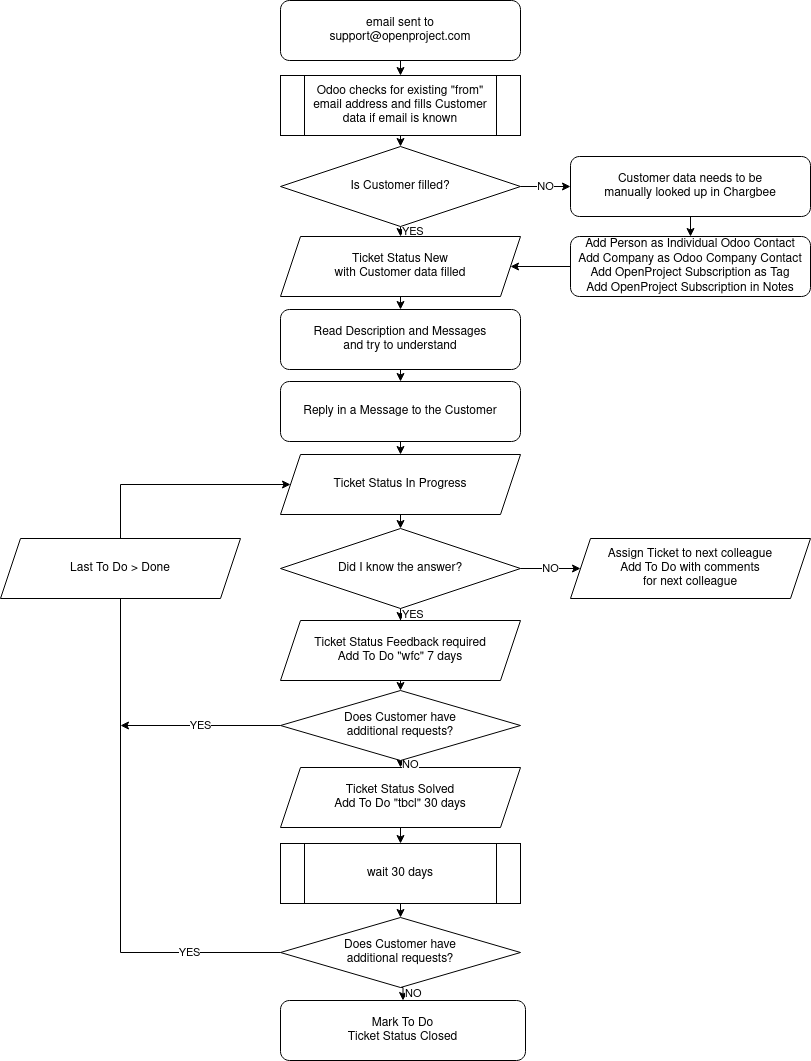

The diagram above was exported from draw.io. Its source (the exported page's mxGraphModel, read from the mxfile embedded in the PNG):
<mxGraphModel dx="1422" dy="743" grid="1" gridSize="10" guides="1" tooltips="1" connect="1" arrows="1" fold="1" page="1" pageScale="1" pageWidth="850" pageHeight="1100" math="0" shadow="0">
  <root>
    <mxCell id="0" />
    <mxCell id="1" parent="0" />
    <mxCell id="_txoJlsphefkMlMWFVF2-9" style="edgeStyle=orthogonalEdgeStyle;rounded=0;orthogonalLoop=1;jettySize=auto;html=1;exitX=0.5;exitY=1;exitDx=0;exitDy=0;entryX=0.5;entryY=0;entryDx=0;entryDy=0;" parent="1" source="aAncDE0UAkiCJDwwdwvq-1" target="Yu1hIWah39uj-Wdk8Iu0-1" edge="1">
      <mxGeometry relative="1" as="geometry" />
    </mxCell>
    <mxCell id="aAncDE0UAkiCJDwwdwvq-1" value="&lt;div&gt;email sent to&lt;/div&gt;&lt;div&gt;support@openproject.com&lt;br&gt;&lt;/div&gt;" style="rounded=1;whiteSpace=wrap;html=1;" parent="1" vertex="1">
      <mxGeometry x="300" y="20" width="240" height="60" as="geometry" />
    </mxCell>
    <mxCell id="aAncDE0UAkiCJDwwdwvq-2" value="Mark To Do&lt;br&gt;&lt;div&gt;Ticket Status Closed&lt;/div&gt;" style="rounded=1;whiteSpace=wrap;html=1;" parent="1" vertex="1">
      <mxGeometry x="300" y="1020" width="245" height="60" as="geometry" />
    </mxCell>
    <mxCell id="z93KyNK3F4NzY-n-fUpT-13" style="edgeStyle=orthogonalEdgeStyle;rounded=0;orthogonalLoop=1;jettySize=auto;html=1;exitX=0.5;exitY=1;exitDx=0;exitDy=0;entryX=0.5;entryY=0;entryDx=0;entryDy=0;" parent="1" source="aAncDE0UAkiCJDwwdwvq-4" target="aAncDE0UAkiCJDwwdwvq-5" edge="1">
      <mxGeometry relative="1" as="geometry" />
    </mxCell>
    <mxCell id="aAncDE0UAkiCJDwwdwvq-4" value="&lt;div&gt;Ticket Status Solved&lt;/div&gt;&lt;div&gt;Add To Do &quot;tbcl&quot; 30 days&lt;br&gt;&lt;/div&gt;" style="shape=parallelogram;perimeter=parallelogramPerimeter;whiteSpace=wrap;html=1;fixedSize=1;" parent="1" vertex="1">
      <mxGeometry x="300" y="787" width="240" height="60" as="geometry" />
    </mxCell>
    <mxCell id="z93KyNK3F4NzY-n-fUpT-14" style="edgeStyle=orthogonalEdgeStyle;rounded=0;orthogonalLoop=1;jettySize=auto;html=1;exitX=0.5;exitY=1;exitDx=0;exitDy=0;entryX=0.5;entryY=0;entryDx=0;entryDy=0;" parent="1" source="aAncDE0UAkiCJDwwdwvq-5" target="aAncDE0UAkiCJDwwdwvq-6" edge="1">
      <mxGeometry relative="1" as="geometry" />
    </mxCell>
    <mxCell id="aAncDE0UAkiCJDwwdwvq-5" value="wait 30 days" style="shape=process;whiteSpace=wrap;html=1;backgroundOutline=1;" parent="1" vertex="1">
      <mxGeometry x="300" y="863" width="240" height="60" as="geometry" />
    </mxCell>
    <mxCell id="z93KyNK3F4NzY-n-fUpT-2" value="&lt;div align=&quot;left&quot;&gt;NO&lt;/div&gt;" style="edgeStyle=orthogonalEdgeStyle;rounded=0;orthogonalLoop=1;jettySize=auto;html=1;exitX=0.5;exitY=1;exitDx=0;exitDy=0;entryX=0.5;entryY=0;entryDx=0;entryDy=0;align=left;" parent="1" source="aAncDE0UAkiCJDwwdwvq-6" target="aAncDE0UAkiCJDwwdwvq-2" edge="1">
      <mxGeometry relative="1" as="geometry" />
    </mxCell>
    <mxCell id="z93KyNK3F4NzY-n-fUpT-10" value="&lt;div align=&quot;center&quot;&gt;YES&lt;/div&gt;" style="edgeStyle=orthogonalEdgeStyle;rounded=0;orthogonalLoop=1;jettySize=auto;html=1;exitX=0;exitY=0.5;exitDx=0;exitDy=0;align=center;entryX=0;entryY=0.5;entryDx=0;entryDy=0;" parent="1" source="aAncDE0UAkiCJDwwdwvq-6" target="_hNPoc-tiTXigEXoxuGS-11" edge="1">
      <mxGeometry x="-0.7727" relative="1" as="geometry">
        <mxPoint x="240" y="740" as="targetPoint" />
        <Array as="points">
          <mxPoint x="140" y="972" />
          <mxPoint x="140" y="504" />
        </Array>
        <mxPoint as="offset" />
      </mxGeometry>
    </mxCell>
    <mxCell id="aAncDE0UAkiCJDwwdwvq-6" value="&lt;div&gt;Does Customer have&lt;br&gt;&lt;/div&gt;&lt;div&gt;additional requests?&lt;/div&gt;" style="rhombus;whiteSpace=wrap;html=1;" parent="1" vertex="1">
      <mxGeometry x="300" y="937" width="240" height="70" as="geometry" />
    </mxCell>
    <mxCell id="_txoJlsphefkMlMWFVF2-8" style="edgeStyle=orthogonalEdgeStyle;rounded=0;orthogonalLoop=1;jettySize=auto;html=1;exitX=0.5;exitY=1;exitDx=0;exitDy=0;entryX=0.5;entryY=0;entryDx=0;entryDy=0;" parent="1" source="Yu1hIWah39uj-Wdk8Iu0-1" target="Yu1hIWah39uj-Wdk8Iu0-2" edge="1">
      <mxGeometry relative="1" as="geometry" />
    </mxCell>
    <mxCell id="Yu1hIWah39uj-Wdk8Iu0-1" value="&lt;div&gt;Odoo checks for existing &quot;from&quot;&lt;/div&gt;&lt;div&gt;email address and fills Customer&lt;/div&gt;data if email is known" style="shape=process;whiteSpace=wrap;html=1;backgroundOutline=1;" parent="1" vertex="1">
      <mxGeometry x="300" y="95" width="240" height="60" as="geometry" />
    </mxCell>
    <mxCell id="_txoJlsphefkMlMWFVF2-1" value="&lt;div align=&quot;left&quot;&gt;YES&lt;/div&gt;" style="edgeStyle=orthogonalEdgeStyle;rounded=0;orthogonalLoop=1;jettySize=auto;html=1;exitX=0.5;exitY=1;exitDx=0;exitDy=0;entryX=0.5;entryY=0;entryDx=0;entryDy=0;align=left;" parent="1" source="Yu1hIWah39uj-Wdk8Iu0-2" target="_hNPoc-tiTXigEXoxuGS-2" edge="1">
      <mxGeometry relative="1" as="geometry" />
    </mxCell>
    <mxCell id="_txoJlsphefkMlMWFVF2-3" value="NO" style="edgeStyle=orthogonalEdgeStyle;rounded=0;orthogonalLoop=1;jettySize=auto;html=1;exitX=1;exitY=0.5;exitDx=0;exitDy=0;entryX=0;entryY=0.5;entryDx=0;entryDy=0;" parent="1" source="Yu1hIWah39uj-Wdk8Iu0-2" target="Yu1hIWah39uj-Wdk8Iu0-6" edge="1">
      <mxGeometry relative="1" as="geometry" />
    </mxCell>
    <mxCell id="Yu1hIWah39uj-Wdk8Iu0-2" value="Is Customer filled?" style="rhombus;whiteSpace=wrap;html=1;" parent="1" vertex="1">
      <mxGeometry x="300" y="166" width="240" height="80" as="geometry" />
    </mxCell>
    <mxCell id="_txoJlsphefkMlMWFVF2-6" style="edgeStyle=orthogonalEdgeStyle;rounded=0;orthogonalLoop=1;jettySize=auto;html=1;exitX=0.5;exitY=1;exitDx=0;exitDy=0;entryX=0.5;entryY=0;entryDx=0;entryDy=0;" parent="1" source="Yu1hIWah39uj-Wdk8Iu0-6" target="Yu1hIWah39uj-Wdk8Iu0-7" edge="1">
      <mxGeometry relative="1" as="geometry" />
    </mxCell>
    <mxCell id="Yu1hIWah39uj-Wdk8Iu0-6" value="&lt;div&gt;Customer data needs to be&lt;/div&gt;&lt;div&gt;manually looked up in Chargbee &lt;/div&gt;" style="rounded=1;whiteSpace=wrap;html=1;" parent="1" vertex="1">
      <mxGeometry x="590" y="176" width="240" height="60" as="geometry" />
    </mxCell>
    <mxCell id="_txoJlsphefkMlMWFVF2-7" style="edgeStyle=orthogonalEdgeStyle;rounded=0;orthogonalLoop=1;jettySize=auto;html=1;exitX=0;exitY=0.5;exitDx=0;exitDy=0;entryX=1;entryY=0.5;entryDx=0;entryDy=0;" parent="1" source="Yu1hIWah39uj-Wdk8Iu0-7" target="_hNPoc-tiTXigEXoxuGS-2" edge="1">
      <mxGeometry relative="1" as="geometry" />
    </mxCell>
    <mxCell id="Yu1hIWah39uj-Wdk8Iu0-7" value="&lt;div&gt;Add Person as Individual Odoo Contact&lt;/div&gt;&lt;div&gt;Add Company as Odoo Company Contact&lt;/div&gt;&lt;div&gt;Add OpenProject Subscription as Tag&lt;/div&gt;&lt;div&gt;Add OpenProject Subscription in Notes&lt;br&gt;&lt;/div&gt;" style="rounded=1;whiteSpace=wrap;html=1;" parent="1" vertex="1">
      <mxGeometry x="590" y="256" width="240" height="60" as="geometry" />
    </mxCell>
    <mxCell id="_txoJlsphefkMlMWFVF2-10" style="edgeStyle=orthogonalEdgeStyle;rounded=0;orthogonalLoop=1;jettySize=auto;html=1;exitX=0.5;exitY=1;exitDx=0;exitDy=0;entryX=0.5;entryY=0;entryDx=0;entryDy=0;" parent="1" source="_hNPoc-tiTXigEXoxuGS-2" target="_hNPoc-tiTXigEXoxuGS-3" edge="1">
      <mxGeometry relative="1" as="geometry" />
    </mxCell>
    <mxCell id="_hNPoc-tiTXigEXoxuGS-2" value="&lt;div&gt;Ticket Status New&lt;br&gt;&lt;/div&gt;&lt;div&gt;with Customer data filled&lt;br&gt;&lt;/div&gt;" style="shape=parallelogram;perimeter=parallelogramPerimeter;whiteSpace=wrap;html=1;fixedSize=1;" parent="1" vertex="1">
      <mxGeometry x="300" y="256" width="240" height="60" as="geometry" />
    </mxCell>
    <mxCell id="_txoJlsphefkMlMWFVF2-11" style="edgeStyle=orthogonalEdgeStyle;rounded=0;orthogonalLoop=1;jettySize=auto;html=1;exitX=0.5;exitY=1;exitDx=0;exitDy=0;entryX=0.5;entryY=0;entryDx=0;entryDy=0;" parent="1" source="_hNPoc-tiTXigEXoxuGS-3" target="_hNPoc-tiTXigEXoxuGS-7" edge="1">
      <mxGeometry relative="1" as="geometry" />
    </mxCell>
    <mxCell id="_hNPoc-tiTXigEXoxuGS-3" value="&lt;div&gt;Read Description and Messages&lt;br&gt;&lt;/div&gt;&lt;div&gt;and try to understand&lt;/div&gt;" style="rounded=1;whiteSpace=wrap;html=1;" parent="1" vertex="1">
      <mxGeometry x="300" y="329" width="240" height="60" as="geometry" />
    </mxCell>
    <mxCell id="_txoJlsphefkMlMWFVF2-2" value="&lt;div align=&quot;left&quot;&gt;YES&lt;/div&gt;" style="edgeStyle=orthogonalEdgeStyle;rounded=0;orthogonalLoop=1;jettySize=auto;html=1;exitX=0.5;exitY=1;exitDx=0;exitDy=0;align=left;" parent="1" source="_hNPoc-tiTXigEXoxuGS-6" target="_hNPoc-tiTXigEXoxuGS-9" edge="1">
      <mxGeometry relative="1" as="geometry" />
    </mxCell>
    <mxCell id="_txoJlsphefkMlMWFVF2-4" value="NO" style="edgeStyle=orthogonalEdgeStyle;rounded=0;orthogonalLoop=1;jettySize=auto;html=1;entryX=0;entryY=0.5;entryDx=0;entryDy=0;" parent="1" source="_hNPoc-tiTXigEXoxuGS-6" target="_hNPoc-tiTXigEXoxuGS-13" edge="1">
      <mxGeometry relative="1" as="geometry" />
    </mxCell>
    <mxCell id="_hNPoc-tiTXigEXoxuGS-6" value="Did I know the answer?" style="rhombus;whiteSpace=wrap;html=1;" parent="1" vertex="1">
      <mxGeometry x="300" y="548" width="240" height="80" as="geometry" />
    </mxCell>
    <mxCell id="z93KyNK3F4NzY-n-fUpT-4" style="edgeStyle=orthogonalEdgeStyle;rounded=0;orthogonalLoop=1;jettySize=auto;html=1;exitX=0.5;exitY=1;exitDx=0;exitDy=0;entryX=0.5;entryY=0;entryDx=0;entryDy=0;" parent="1" source="_hNPoc-tiTXigEXoxuGS-7" target="_hNPoc-tiTXigEXoxuGS-11" edge="1">
      <mxGeometry relative="1" as="geometry" />
    </mxCell>
    <mxCell id="_hNPoc-tiTXigEXoxuGS-7" value="Reply in a Message to the Customer" style="rounded=1;whiteSpace=wrap;html=1;" parent="1" vertex="1">
      <mxGeometry x="300" y="401" width="240" height="60" as="geometry" />
    </mxCell>
    <mxCell id="z93KyNK3F4NzY-n-fUpT-7" style="edgeStyle=orthogonalEdgeStyle;rounded=0;orthogonalLoop=1;jettySize=auto;html=1;exitX=0.5;exitY=1;exitDx=0;exitDy=0;entryX=0.5;entryY=0;entryDx=0;entryDy=0;" parent="1" source="_hNPoc-tiTXigEXoxuGS-9" target="z93KyNK3F4NzY-n-fUpT-6" edge="1">
      <mxGeometry relative="1" as="geometry" />
    </mxCell>
    <mxCell id="_hNPoc-tiTXigEXoxuGS-9" value="&lt;div&gt;Ticket Status Feedback required&lt;/div&gt;Add To Do &quot;wfc&quot; 7 days " style="shape=parallelogram;perimeter=parallelogramPerimeter;whiteSpace=wrap;html=1;fixedSize=1;" parent="1" vertex="1">
      <mxGeometry x="300" y="640" width="240" height="60" as="geometry" />
    </mxCell>
    <mxCell id="z93KyNK3F4NzY-n-fUpT-3" style="edgeStyle=orthogonalEdgeStyle;rounded=0;orthogonalLoop=1;jettySize=auto;html=1;exitX=0.5;exitY=1;exitDx=0;exitDy=0;entryX=0.5;entryY=0;entryDx=0;entryDy=0;" parent="1" source="_hNPoc-tiTXigEXoxuGS-11" target="_hNPoc-tiTXigEXoxuGS-6" edge="1">
      <mxGeometry relative="1" as="geometry" />
    </mxCell>
    <mxCell id="_hNPoc-tiTXigEXoxuGS-11" value="&lt;div&gt;Ticket Status In Progress&lt;br&gt;&lt;/div&gt;" style="shape=parallelogram;perimeter=parallelogramPerimeter;whiteSpace=wrap;html=1;fixedSize=1;" parent="1" vertex="1">
      <mxGeometry x="300" y="474" width="240" height="60" as="geometry" />
    </mxCell>
    <mxCell id="_hNPoc-tiTXigEXoxuGS-13" value="&lt;div&gt;Assign Ticket to next colleague&lt;br&gt;&lt;/div&gt;&lt;div&gt;Add To Do with comments&lt;/div&gt;&lt;div&gt;for next colleague&lt;/div&gt;" style="shape=parallelogram;perimeter=parallelogramPerimeter;whiteSpace=wrap;html=1;fixedSize=1;" parent="1" vertex="1">
      <mxGeometry x="590" y="558" width="240" height="60" as="geometry" />
    </mxCell>
    <mxCell id="z93KyNK3F4NzY-n-fUpT-8" value="&lt;div align=&quot;left&quot;&gt;NO&lt;/div&gt;" style="edgeStyle=orthogonalEdgeStyle;rounded=0;orthogonalLoop=1;jettySize=auto;html=1;exitX=0.5;exitY=1;exitDx=0;exitDy=0;entryX=0.5;entryY=0;entryDx=0;entryDy=0;align=left;" parent="1" source="z93KyNK3F4NzY-n-fUpT-6" target="aAncDE0UAkiCJDwwdwvq-4" edge="1">
      <mxGeometry relative="1" as="geometry" />
    </mxCell>
    <mxCell id="z93KyNK3F4NzY-n-fUpT-11" value="YES" style="edgeStyle=orthogonalEdgeStyle;rounded=0;orthogonalLoop=1;jettySize=auto;html=1;exitX=0;exitY=0.5;exitDx=0;exitDy=0;" parent="1" source="z93KyNK3F4NzY-n-fUpT-6" edge="1">
      <mxGeometry relative="1" as="geometry">
        <mxPoint x="140" y="745" as="targetPoint" />
      </mxGeometry>
    </mxCell>
    <mxCell id="z93KyNK3F4NzY-n-fUpT-6" value="&lt;div&gt;&lt;div&gt;Does Customer have&lt;br&gt;&lt;/div&gt;&lt;div&gt;additional requests?&lt;/div&gt;&lt;/div&gt;" style="rhombus;whiteSpace=wrap;html=1;" parent="1" vertex="1">
      <mxGeometry x="300" y="710" width="240" height="70" as="geometry" />
    </mxCell>
    <mxCell id="z93KyNK3F4NzY-n-fUpT-12" value="Last To Do &amp;gt; Done" style="shape=parallelogram;perimeter=parallelogramPerimeter;whiteSpace=wrap;html=1;fixedSize=1;" parent="1" vertex="1">
      <mxGeometry x="20" y="558" width="240" height="60" as="geometry" />
    </mxCell>
  </root>
</mxGraphModel>